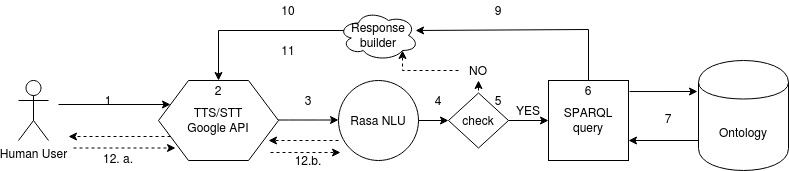

The diagram above was exported from draw.io. Its source (the exported page's mxGraphModel, read from the mxfile embedded in the PNG):
<mxGraphModel dx="1077" dy="599" grid="1" gridSize="10" guides="1" tooltips="1" connect="1" arrows="1" fold="1" page="1" pageScale="1" pageWidth="850" pageHeight="1100" math="0" shadow="0">
  <root>
    <mxCell id="0" />
    <mxCell id="1" parent="0" />
    <mxCell id="seWF3tUVmZOVpPIG3Rts-57" style="rounded=0;orthogonalLoop=1;jettySize=auto;html=1;entryX=0;entryY=0.25;entryDx=0;entryDy=0;" edge="1" parent="1" target="seWF3tUVmZOVpPIG3Rts-5">
      <mxGeometry relative="1" as="geometry">
        <mxPoint x="100" y="224" as="sourcePoint" />
      </mxGeometry>
    </mxCell>
    <mxCell id="seWF3tUVmZOVpPIG3Rts-1" value="Human User" style="shape=umlActor;verticalLabelPosition=bottom;labelBackgroundColor=#ffffff;verticalAlign=top;html=1;outlineConnect=0;" vertex="1" parent="1">
      <mxGeometry x="60" y="200" width="30" height="60" as="geometry" />
    </mxCell>
    <mxCell id="seWF3tUVmZOVpPIG3Rts-2" value="" style="endArrow=none;dashed=1;html=1;" edge="1" parent="1" source="seWF3tUVmZOVpPIG3Rts-5">
      <mxGeometry width="50" height="50" relative="1" as="geometry">
        <mxPoint x="110" y="240" as="sourcePoint" />
        <mxPoint x="270" y="240" as="targetPoint" />
      </mxGeometry>
    </mxCell>
    <mxCell id="seWF3tUVmZOVpPIG3Rts-30" style="edgeStyle=none;rounded=0;orthogonalLoop=1;jettySize=auto;html=1;entryX=1;entryY=0.75;entryDx=0;entryDy=0;" edge="1" parent="1" target="seWF3tUVmZOVpPIG3Rts-12">
      <mxGeometry relative="1" as="geometry">
        <mxPoint x="680" y="262" as="targetPoint" />
        <mxPoint x="740" y="260" as="sourcePoint" />
      </mxGeometry>
    </mxCell>
    <mxCell id="seWF3tUVmZOVpPIG3Rts-4" value="Ontology" style="shape=cylinder;whiteSpace=wrap;html=1;boundedLbl=1;backgroundOutline=1;" vertex="1" parent="1">
      <mxGeometry x="740" y="180" width="90" height="110" as="geometry" />
    </mxCell>
    <mxCell id="seWF3tUVmZOVpPIG3Rts-6" value="" style="endArrow=classic;html=1;edgeStyle=entityRelationEdgeStyle;" edge="1" parent="1">
      <mxGeometry width="50" height="50" relative="1" as="geometry">
        <mxPoint x="290" y="239.5" as="sourcePoint" />
        <mxPoint x="380" y="239.5" as="targetPoint" />
      </mxGeometry>
    </mxCell>
    <mxCell id="seWF3tUVmZOVpPIG3Rts-7" value="&lt;div&gt;Rasa NLU&lt;/div&gt;" style="ellipse;whiteSpace=wrap;html=1;aspect=fixed;" vertex="1" parent="1">
      <mxGeometry x="380" y="200" width="80" height="80" as="geometry" />
    </mxCell>
    <mxCell id="seWF3tUVmZOVpPIG3Rts-45" style="edgeStyle=orthogonalEdgeStyle;rounded=0;orthogonalLoop=1;jettySize=auto;html=1;exitX=0.5;exitY=0;exitDx=0;exitDy=0;entryX=0.963;entryY=0.4;entryDx=0;entryDy=0;entryPerimeter=0;" edge="1" parent="1" source="seWF3tUVmZOVpPIG3Rts-12" target="seWF3tUVmZOVpPIG3Rts-43">
      <mxGeometry relative="1" as="geometry">
        <mxPoint x="450" y="155" as="targetPoint" />
        <Array as="points">
          <mxPoint x="630" y="149" />
        </Array>
      </mxGeometry>
    </mxCell>
    <mxCell id="seWF3tUVmZOVpPIG3Rts-12" value="SPARQL query" style="whiteSpace=wrap;html=1;aspect=fixed;" vertex="1" parent="1">
      <mxGeometry x="590" y="200" width="80" height="80" as="geometry" />
    </mxCell>
    <mxCell id="seWF3tUVmZOVpPIG3Rts-58" style="edgeStyle=none;rounded=0;orthogonalLoop=1;jettySize=auto;html=1;exitX=0;exitY=0.75;exitDx=0;exitDy=0;dashed=1;" edge="1" parent="1" source="seWF3tUVmZOVpPIG3Rts-5">
      <mxGeometry relative="1" as="geometry">
        <mxPoint x="110" y="256" as="targetPoint" />
      </mxGeometry>
    </mxCell>
    <mxCell id="seWF3tUVmZOVpPIG3Rts-5" value="&lt;div&gt;TTS/STT&lt;/div&gt;Google API" style="shape=hexagon;perimeter=hexagonPerimeter2;whiteSpace=wrap;html=1;" vertex="1" parent="1">
      <mxGeometry x="200" y="200" width="120" height="80" as="geometry" />
    </mxCell>
    <mxCell id="seWF3tUVmZOVpPIG3Rts-18" value="" style="endArrow=classic;html=1;edgeStyle=entityRelationEdgeStyle;exitX=1;exitY=0.5;exitDx=0;exitDy=0;entryX=0;entryY=0.5;entryDx=0;entryDy=0;" edge="1" parent="1" source="seWF3tUVmZOVpPIG3Rts-7" target="seWF3tUVmZOVpPIG3Rts-31">
      <mxGeometry width="50" height="50" relative="1" as="geometry">
        <mxPoint x="470" y="240" as="sourcePoint" />
        <mxPoint x="510" y="240" as="targetPoint" />
      </mxGeometry>
    </mxCell>
    <mxCell id="seWF3tUVmZOVpPIG3Rts-19" value="" style="endArrow=classic;html=1;exitX=1.013;exitY=0.138;exitDx=0;exitDy=0;exitPerimeter=0;" edge="1" parent="1" source="seWF3tUVmZOVpPIG3Rts-12">
      <mxGeometry width="50" height="50" relative="1" as="geometry">
        <mxPoint x="670" y="239.5" as="sourcePoint" />
        <mxPoint x="739" y="211" as="targetPoint" />
      </mxGeometry>
    </mxCell>
    <mxCell id="seWF3tUVmZOVpPIG3Rts-20" value="1" style="text;html=1;strokeColor=none;fillColor=none;align=center;verticalAlign=middle;whiteSpace=wrap;rounded=0;" vertex="1" parent="1">
      <mxGeometry x="130" y="210" width="40" height="20" as="geometry" />
    </mxCell>
    <mxCell id="seWF3tUVmZOVpPIG3Rts-21" value="3" style="text;html=1;strokeColor=none;fillColor=none;align=center;verticalAlign=middle;whiteSpace=wrap;rounded=0;" vertex="1" parent="1">
      <mxGeometry x="330" y="210" width="40" height="20" as="geometry" />
    </mxCell>
    <mxCell id="seWF3tUVmZOVpPIG3Rts-22" value="4" style="text;html=1;strokeColor=none;fillColor=none;align=center;verticalAlign=middle;whiteSpace=wrap;rounded=0;" vertex="1" parent="1">
      <mxGeometry x="460" y="210" width="40" height="20" as="geometry" />
    </mxCell>
    <mxCell id="seWF3tUVmZOVpPIG3Rts-23" value="6" style="text;html=1;strokeColor=none;fillColor=none;align=center;verticalAlign=middle;whiteSpace=wrap;rounded=0;" vertex="1" parent="1">
      <mxGeometry x="610" y="200" width="40" height="20" as="geometry" />
    </mxCell>
    <mxCell id="seWF3tUVmZOVpPIG3Rts-24" value="2" style="text;html=1;strokeColor=none;fillColor=none;align=center;verticalAlign=middle;whiteSpace=wrap;rounded=0;" vertex="1" parent="1">
      <mxGeometry x="240" y="200" width="40" height="20" as="geometry" />
    </mxCell>
    <mxCell id="seWF3tUVmZOVpPIG3Rts-33" style="edgeStyle=none;rounded=0;orthogonalLoop=1;jettySize=auto;html=1;exitX=1;exitY=0.5;exitDx=0;exitDy=0;" edge="1" parent="1" source="seWF3tUVmZOVpPIG3Rts-31" target="seWF3tUVmZOVpPIG3Rts-12">
      <mxGeometry relative="1" as="geometry" />
    </mxCell>
    <mxCell id="seWF3tUVmZOVpPIG3Rts-31" value="check" style="rhombus;whiteSpace=wrap;html=1;" vertex="1" parent="1">
      <mxGeometry x="490" y="212.5" width="60" height="55" as="geometry" />
    </mxCell>
    <mxCell id="seWF3tUVmZOVpPIG3Rts-52" style="edgeStyle=elbowEdgeStyle;rounded=0;orthogonalLoop=1;jettySize=auto;html=1;exitX=0;exitY=0;exitDx=0;exitDy=0;" edge="1" parent="1" source="seWF3tUVmZOVpPIG3Rts-27">
      <mxGeometry relative="1" as="geometry">
        <mxPoint x="520" y="200" as="targetPoint" />
      </mxGeometry>
    </mxCell>
    <mxCell id="seWF3tUVmZOVpPIG3Rts-27" value="5" style="text;html=1;strokeColor=none;fillColor=none;align=center;verticalAlign=middle;whiteSpace=wrap;rounded=0;" vertex="1" parent="1">
      <mxGeometry x="520" y="210" width="40" height="20" as="geometry" />
    </mxCell>
    <mxCell id="seWF3tUVmZOVpPIG3Rts-36" value="7" style="text;html=1;strokeColor=none;fillColor=none;align=center;verticalAlign=middle;whiteSpace=wrap;rounded=0;" vertex="1" parent="1">
      <mxGeometry x="690" y="227.5" width="40" height="20" as="geometry" />
    </mxCell>
    <mxCell id="seWF3tUVmZOVpPIG3Rts-39" value="YES" style="text;html=1;strokeColor=none;fillColor=none;align=center;verticalAlign=middle;whiteSpace=wrap;rounded=0;" vertex="1" parent="1">
      <mxGeometry x="550" y="220" width="40" height="20" as="geometry" />
    </mxCell>
    <mxCell id="seWF3tUVmZOVpPIG3Rts-53" style="edgeStyle=elbowEdgeStyle;rounded=0;orthogonalLoop=1;jettySize=auto;html=1;exitX=0;exitY=0.5;exitDx=0;exitDy=0;entryX=0.8;entryY=0.8;entryDx=0;entryDy=0;entryPerimeter=0;dashed=1;" edge="1" parent="1" source="seWF3tUVmZOVpPIG3Rts-40" target="seWF3tUVmZOVpPIG3Rts-43">
      <mxGeometry relative="1" as="geometry">
        <Array as="points">
          <mxPoint x="444" y="190" />
        </Array>
      </mxGeometry>
    </mxCell>
    <mxCell id="seWF3tUVmZOVpPIG3Rts-40" value="NO" style="text;html=1;strokeColor=none;fillColor=none;align=center;verticalAlign=middle;whiteSpace=wrap;rounded=0;" vertex="1" parent="1">
      <mxGeometry x="500" y="180" width="40" height="20" as="geometry" />
    </mxCell>
    <mxCell id="seWF3tUVmZOVpPIG3Rts-46" style="edgeStyle=orthogonalEdgeStyle;rounded=0;orthogonalLoop=1;jettySize=auto;html=1;exitX=0.07;exitY=0.4;exitDx=0;exitDy=0;exitPerimeter=0;entryX=0.5;entryY=0;entryDx=0;entryDy=0;" edge="1" parent="1" source="seWF3tUVmZOVpPIG3Rts-43" target="seWF3tUVmZOVpPIG3Rts-24">
      <mxGeometry relative="1" as="geometry" />
    </mxCell>
    <mxCell id="seWF3tUVmZOVpPIG3Rts-43" value="Response builder" style="ellipse;shape=cloud;whiteSpace=wrap;html=1;" vertex="1" parent="1">
      <mxGeometry x="380" y="130" width="80" height="50" as="geometry" />
    </mxCell>
    <mxCell id="seWF3tUVmZOVpPIG3Rts-47" value="9" style="text;html=1;strokeColor=none;fillColor=none;align=center;verticalAlign=middle;whiteSpace=wrap;rounded=0;" vertex="1" parent="1">
      <mxGeometry x="520" y="120" width="40" height="20" as="geometry" />
    </mxCell>
    <mxCell id="seWF3tUVmZOVpPIG3Rts-48" value="10" style="text;html=1;strokeColor=none;fillColor=none;align=center;verticalAlign=middle;whiteSpace=wrap;rounded=0;" vertex="1" parent="1">
      <mxGeometry x="310" y="120" width="40" height="20" as="geometry" />
    </mxCell>
    <mxCell id="seWF3tUVmZOVpPIG3Rts-55" value="11" style="text;html=1;strokeColor=none;fillColor=none;align=center;verticalAlign=middle;whiteSpace=wrap;rounded=0;" vertex="1" parent="1">
      <mxGeometry x="310" y="160" width="40" height="20" as="geometry" />
    </mxCell>
    <mxCell id="seWF3tUVmZOVpPIG3Rts-60" style="edgeStyle=none;rounded=0;orthogonalLoop=1;jettySize=auto;html=1;exitX=0;exitY=0.75;exitDx=0;exitDy=0;dashed=1;" edge="1" parent="1">
      <mxGeometry relative="1" as="geometry">
        <mxPoint x="217" y="267.5" as="targetPoint" />
        <mxPoint x="115" y="267.5" as="sourcePoint" />
      </mxGeometry>
    </mxCell>
    <mxCell id="seWF3tUVmZOVpPIG3Rts-61" value="12. a." style="text;html=1;strokeColor=none;fillColor=none;align=center;verticalAlign=middle;whiteSpace=wrap;rounded=0;" vertex="1" parent="1">
      <mxGeometry x="140" y="267.5" width="40" height="20" as="geometry" />
    </mxCell>
    <mxCell id="seWF3tUVmZOVpPIG3Rts-67" style="edgeStyle=none;rounded=0;orthogonalLoop=1;jettySize=auto;html=1;dashed=1;" edge="1" parent="1">
      <mxGeometry relative="1" as="geometry">
        <mxPoint x="310" y="260" as="targetPoint" />
        <mxPoint x="380" y="260" as="sourcePoint" />
      </mxGeometry>
    </mxCell>
    <mxCell id="seWF3tUVmZOVpPIG3Rts-68" style="edgeStyle=none;rounded=0;orthogonalLoop=1;jettySize=auto;html=1;dashed=1;" edge="1" parent="1">
      <mxGeometry relative="1" as="geometry">
        <mxPoint x="382" y="272" as="targetPoint" />
        <mxPoint x="312" y="272" as="sourcePoint" />
      </mxGeometry>
    </mxCell>
    <mxCell id="seWF3tUVmZOVpPIG3Rts-69" value="12.b." style="text;html=1;strokeColor=none;fillColor=none;align=center;verticalAlign=middle;whiteSpace=wrap;rounded=0;" vertex="1" parent="1">
      <mxGeometry x="330" y="270" width="40" height="20" as="geometry" />
    </mxCell>
  </root>
</mxGraphModel>